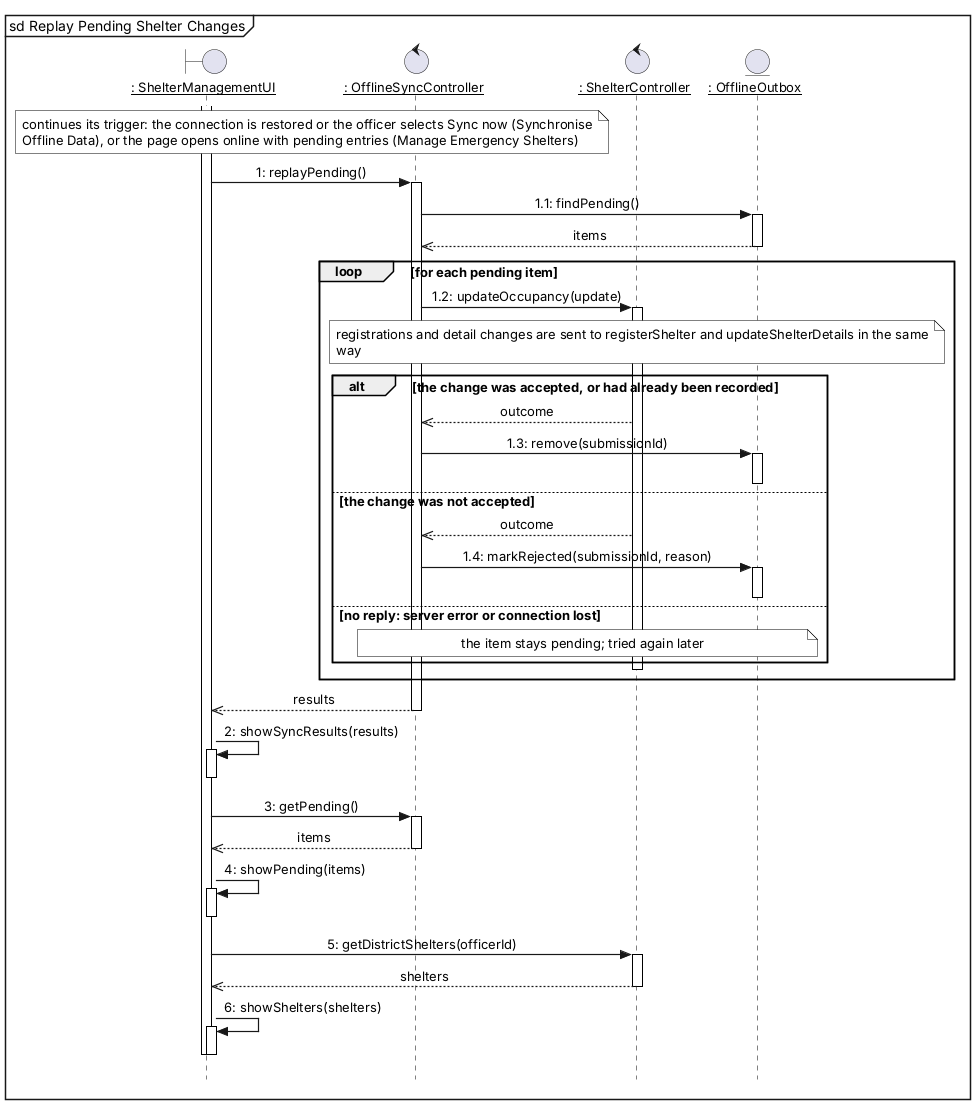

The diagram above was rendered by PlantUML. Its source (embedded in the PNG):
@startuml
skinparam style strictuml
skinparam shadowing false
skinparam sequenceMessageAlign center
skinparam maxMessageSize 280
skinparam defaultFontName Arial
skinparam defaultFontSize 13
skinparam ParticipantPadding 6
skinparam BoxPadding 2
skinparam Padding 1
skinparam sequenceArrowThickness 1.2
skinparam sequenceLifeLineBorderColor black
skinparam sequenceParticipantBorderColor black
skinparam sequenceParticipantBackgroundColor white
skinparam actorBorderColor black
skinparam actorBackgroundColor white
skinparam sequenceGroupBorderColor black
skinparam sequenceReferenceBorderColor black
skinparam noteBackgroundColor white
skinparam noteBorderColor black
hide footbox
mainframe sd Replay Pending Shelter Changes
boundary "__: ShelterManagementUI__" as SMUI
control "__: OfflineSyncController__" as OSC
control "__: ShelterController__" as SC
entity "__: OfflineOutbox__" as OUT
activate SMUI
note over SMUI, OSC : continues its trigger: the connection is restored or the officer selects Sync now (Synchronise\nOffline Data), or the page opens online with pending entries (Manage Emergency Shelters)
SMUI -> OSC : 1: replayPending()
activate OSC
OSC -> OUT : 1.1: findPending()
activate OUT
OUT -->> OSC : items
deactivate OUT
loop for each pending item
OSC -> SC : 1.2: updateOccupancy(update)
activate SC
note over SC : registrations and detail changes are sent to registerShelter and updateShelterDetails in the same\nway
alt the change was accepted, or had already been recorded
SC -->> OSC : outcome
OSC -> OUT : 1.3: remove(submissionId)
activate OUT
deactivate OUT
else the change was not accepted
SC -->> OSC : outcome
OSC -> OUT : 1.4: markRejected(submissionId, reason)
activate OUT
deactivate OUT
else no reply: server error or connection lost
note over OSC, OUT : the item stays pending; tried again later
end
deactivate SC
||10||
end
OSC -->> SMUI : results
deactivate OSC
SMUI -> SMUI : 2: showSyncResults(results)
activate SMUI
deactivate SMUI
SMUI -> OSC : 3: getPending()
activate OSC
OSC -->> SMUI : items
deactivate OSC
SMUI -> SMUI : 4: showPending(items)
activate SMUI
deactivate SMUI
SMUI -> SC : 5: getDistrictShelters(officerId)
activate SC
SC -->> SMUI : shelters
deactivate SC
SMUI -> SMUI : 6: showShelters(shelters)
activate SMUI
deactivate SMUI
deactivate SMUI
@enduml